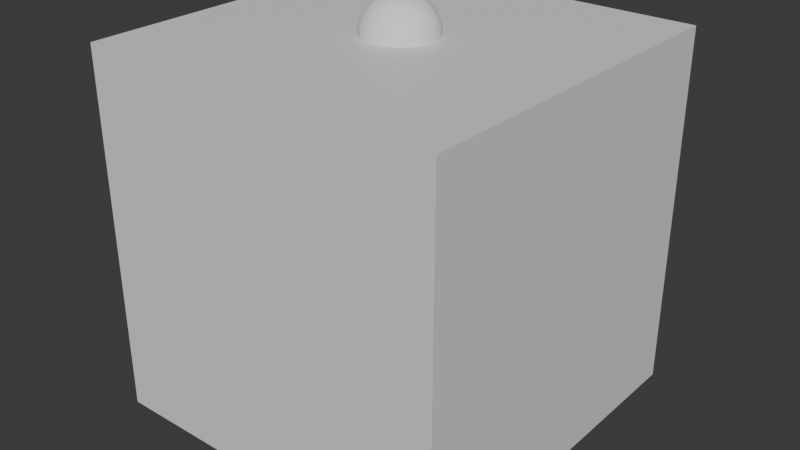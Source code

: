# Source: Tutor_ForEach.blend  (saved by Blender 4.3.34; exported with 4.5.12 LTS)
import bpy
from mathutils import Matrix  # noqa: F401  (used for matrix-valued properties, if any)

bpy.ops.wm.read_factory_settings(use_empty=True)
scene = bpy.context.scene
scene.name = 'Scene'

# ---- collections
col_collection = bpy.data.collections.new('Collection'); scene.collection.children.link(col_collection)

# ---- materials (node trees are filled in below, after node groups)
mat_material = bpy.data.materials.new('Material')
mat_material.alpha_threshold = 0.0
mat_material.roughness = 0.5
mat_material.line_color = (0.0, 0.0, 0.0, 1.0)

# ---- node groups
ng_geometry_nodes = bpy.data.node_groups.new('Geometry Nodes', 'GeometryNodeTree')
_s = ng_geometry_nodes.interface.new_socket(name='Geometry', in_out='OUTPUT', socket_type='NodeSocketGeometry')
_s = ng_geometry_nodes.interface.new_socket(name='Geometry', in_out='INPUT', socket_type='NodeSocketGeometry')
ng_geometry_nodes.is_modifier = True
_N = ng_geometry_nodes.nodes; _L = ng_geometry_nodes.links
n0 = _N.new('NodeGroupInput'); n0.name = 'Group Input'; n0.location = (-618, 197)
n1 = _N.new('NodeGroupOutput'); n1.name = 'Group Output'; n1.location = (1127, 235)
n2 = _N.new('GeometryNodeForeachGeometryElementInput'); n2.name = 'For Each Geometry Element Input'; n2.location = (-273, 5)
n3 = _N.new('GeometryNodeForeachGeometryElementOutput'); n3.name = 'For Each Geometry Element Output'; n3.location = (643, 30)
n3.input_items.clear()
_it = n3.input_items.new('VECTOR', 'Start')
_it = n3.input_items.new('VECTOR', 'Direction')
n3.active_input_index = 1
n3.domain = 'FACE'
n4 = _N.new('GeometryNodeCurvePrimitiveLine'); n4.name = 'Curve Line'; n4.location = (-43, -14)
n4.inputs[3].default_value = 7.1
n5 = _N.new('GeometryNodeInputPosition'); n5.name = 'Position'; n5.location = (-525, -150)
n6 = _N.new('GeometryNodeInputNormal'); n6.name = 'Normal'; n6.location = (-524, -228)
n6.legacy_corner_normals = True
n7 = _N.new('GeometryNodeResampleCurve'); n7.name = 'Resample Curve'; n7.location = (162, 5)
n7.keep_last_segment = False
n8 = _N.new('GeometryNodeInstanceOnPoints'); n8.name = 'Instance on Points'; n8.location = (459, 30)
n9 = _N.new('GeometryNodeMeshIcoSphere'); n9.name = 'Ico Sphere'; n9.location = (160, -165)
n9.inputs[0].default_value = 0.1
n9.inputs[1].default_value = 5
n10 = _N.new('ShaderNodeVectorMath'); n10.name = 'Vector Math'; n10.location = (12, -335)
n10.operation = 'DISTANCE'
n11 = _N.new('GeometryNodeInputPosition'); n11.name = 'Position.001'; n11.location = (-227, -369)
n12 = _N.new('GeometryNodeJoinGeometry'); n12.name = 'Join Geometry'; n12.location = (876, 226)
n2.pair_with_output(n3)
_L.new(n0.outputs[0], n2.inputs[0])
_L.new(n8.outputs[0], n3.inputs[1])
_L.new(n2.outputs[2], n4.inputs[0])
_L.new(n2.outputs[3], n4.inputs[2])
_L.new(n5.outputs[0], n2.inputs[2])
_L.new(n6.outputs[0], n2.inputs[3])
_L.new(n4.outputs[0], n7.inputs[0])
_L.new(n7.outputs[0], n8.inputs[0])
_L.new(n9.outputs[0], n8.inputs[2])
_L.new(n2.outputs[2], n10.inputs[0])
_L.new(n11.outputs[0], n10.inputs[1])
_L.new(n10.outputs[1], n8.inputs[6])
_L.new(n12.outputs[0], n1.inputs[0])
_L.new(n0.outputs[0], n12.inputs[0])
_L.new(n3.outputs[2], n12.inputs[0])
n1.is_active_output = True

# ---- material node trees
mat_material.use_nodes = True; mat_material.node_tree.nodes.clear()
_N = mat_material.node_tree.nodes; _L = mat_material.node_tree.links
n0 = _N.new('ShaderNodeOutputMaterial'); n0.name = 'Material Output'; n0.location = (300, 300)
n1 = _N.new('ShaderNodeBsdfPrincipled'); n1.name = 'Principled BSDF'; n1.location = (10, 300)
n1.inputs[3].default_value = 1.45
_L.new(n1.outputs[0], n0.inputs[0])
n0.is_active_output = True

# ---- world
world_world = bpy.data.worlds.new('World'); scene.world = world_world
world_world.use_nodes = True; world_world.node_tree.nodes.clear()
_N = world_world.node_tree.nodes; _L = world_world.node_tree.links
n0 = _N.new('ShaderNodeOutputWorld'); n0.name = 'World Output'; n0.location = (300, 300)
n1 = _N.new('ShaderNodeBackground'); n1.name = 'Background'; n1.location = (10, 300)
n1.inputs[0].default_value = (0.05088, 0.05088, 0.05088, 1.0)
_L.new(n1.outputs[0], n0.inputs[0])
n0.is_active_output = True
world_world.color = (0.05088, 0.05088, 0.05088)
world_world.sun_shadow_jitter_overblur = 0.0

# ---- meshes
me_cube = bpy.data.meshes.new('Cube')
me_cube.from_pydata([(1.0, 1.0, 1.0), (1.0, 1.0, -1.0), (1.0, -1.0, 1.0), (1.0, -1.0, -1.0), (-1.0, 1.0, 1.0), (-1.0, 1.0, -1.0), (-1.0, -1.0, 1.0), (-1.0, -1.0, -1.0)], [], [(0, 4, 6, 2), (3, 2, 6, 7), (7, 6, 4, 5), (5, 1, 3, 7), (1, 0, 2, 3), (5, 4, 0, 1)])
_uv = me_cube.uv_layers.new(name='UVMap')
_uv.uv.foreach_set('vector', [0.625, 0.5, 0.875, 0.5, 0.875, 0.75, 0.625, 0.75, 0.375, 0.75, 0.625, 0.75, 0.625, 1.0, 0.375, 1.0, 0.375, 0.0, 0.625, 0.0, 0.625, 0.25, 0.375, 0.25, 0.125, 0.5, 0.375, 0.5, 0.375, 0.75, 0.125, 0.75, 0.375, 0.5, 0.625, 0.5, 0.625, 0.75, 0.375, 0.75, 0.375, 0.25, 0.625, 0.25, 0.625, 0.5, 0.375, 0.5])
me_cube.materials.append(mat_material)
me_cube.use_mirror_vertex_groups = False
me_cube.update()

# ---- objects
ob_cube = bpy.data.objects.new('Cube', me_cube)

# ---- transforms, parenting, visibility, modifiers, constraints
ob_cube.location = (0.0, 0.0, 0.0)
ob_cube.lock_rotations_4d = False
ob_cube.empty_display_type = 'ARROWS'
ob_cube.lineart.crease_threshold = 0.0
_m = ob_cube.modifiers.new('GeometryNodes', 'NODES')
_m.node_group = ng_geometry_nodes

# ---- collection membership
col_collection.objects.link(ob_cube)

# ---- scene / render settings (as saved in the file)
scene.frame_start = 1; scene.frame_end = 250; scene.frame_set(1)
scene.render.engine = 'BLENDER_EEVEE_NEXT'
bpy.context.view_layer.update()

# ---- added for rendering (the .blend has no active camera and no usable light): camera, sun
cam_auto = bpy.data.cameras.new('AutoCamera')
cam_auto.lens = 50.0
cam_auto.sensor_width = 36.0
cam_auto.clip_end = 1000.0
ob_auto_camera = bpy.data.objects.new('AutoCamera', cam_auto)
scene.collection.objects.link(ob_auto_camera)
ob_auto_camera.location = (3.20507, -3.84609, 2.56406)
ob_auto_camera.rotation_euler = (1.09748, -7.21219e-08, 0.694738)
scene.camera = ob_auto_camera
light_auto_sun = bpy.data.lights.new('AutoSun', 'SUN')
light_auto_sun.energy = 3.0
light_auto_sun.angle = 0.0523599
ob_auto_sun = bpy.data.objects.new('AutoSun', light_auto_sun)
scene.collection.objects.link(ob_auto_sun)
ob_auto_sun.rotation_euler = (0.872665, 0.174533, 0.523599)
bpy.context.view_layer.update()
